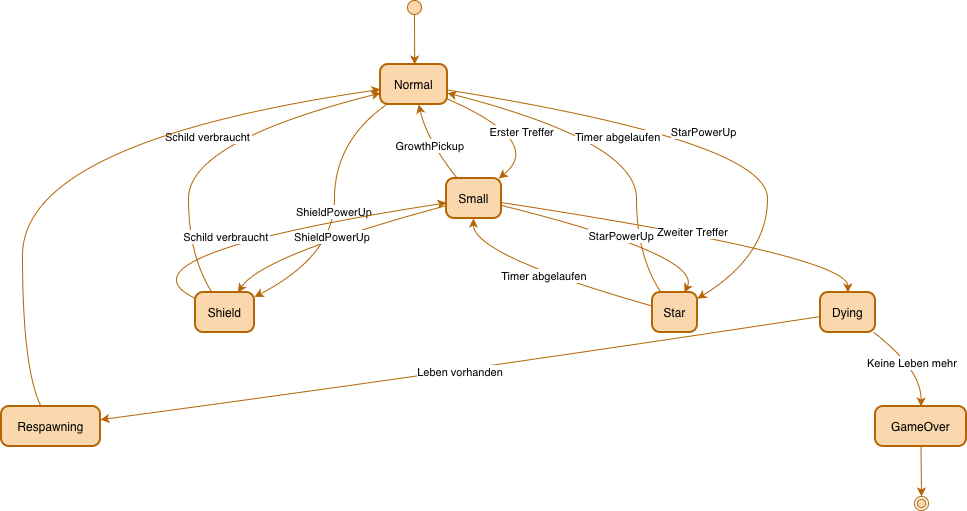

The diagram above was exported from draw.io. Its source (the exported page's mxGraphModel, read from the mxfile embedded in the PNG):
<mxGraphModel dx="1414" dy="832" grid="1" gridSize="10" guides="1" tooltips="1" connect="1" arrows="1" fold="1" page="1" pageScale="1" pageWidth="827" pageHeight="1169" math="0" shadow="0">
  <root>
    <mxCell id="0" />
    <mxCell id="1" parent="0" />
    <mxCell id="NbStYGcIlzvxAa3Q8l6l-1" parent="1" style="ellipse;fillColor=#fad7ac;strokeColor=#b46504;" value="" vertex="1">
      <mxGeometry height="14" width="14" x="426" y="20" as="geometry" />
    </mxCell>
    <mxCell id="NbStYGcIlzvxAa3Q8l6l-2" parent="1" style="rounded=1;arcSize=20;strokeWidth=2;fillColor=#fad7ac;strokeColor=#b46504;" value="Normal" vertex="1">
      <mxGeometry height="40" width="67" x="399" y="84" as="geometry" />
    </mxCell>
    <mxCell id="NbStYGcIlzvxAa3Q8l6l-3" parent="1" style="rounded=1;arcSize=20;strokeWidth=2;fillColor=#fad7ac;strokeColor=#b46504;" value="Small" vertex="1">
      <mxGeometry height="40" width="55" x="465" y="198" as="geometry" />
    </mxCell>
    <mxCell id="NbStYGcIlzvxAa3Q8l6l-4" parent="1" style="rounded=1;arcSize=20;strokeWidth=2;fillColor=#fad7ac;strokeColor=#b46504;" value="Dying" vertex="1">
      <mxGeometry height="40" width="55" x="839" y="312" as="geometry" />
    </mxCell>
    <mxCell id="NbStYGcIlzvxAa3Q8l6l-5" parent="1" style="rounded=1;arcSize=20;strokeWidth=2;fillColor=#fad7ac;strokeColor=#b46504;" value="Shield" vertex="1">
      <mxGeometry height="40" width="59" x="214" y="312" as="geometry" />
    </mxCell>
    <mxCell id="NbStYGcIlzvxAa3Q8l6l-6" parent="1" style="rounded=1;arcSize=20;strokeWidth=2;fillColor=#fad7ac;strokeColor=#b46504;" value="Star" vertex="1">
      <mxGeometry height="40" width="45" x="671" y="312" as="geometry" />
    </mxCell>
    <mxCell id="NbStYGcIlzvxAa3Q8l6l-7" parent="1" style="rounded=1;arcSize=20;strokeWidth=2;fillColor=#fad7ac;strokeColor=#b46504;" value="Respawning" vertex="1">
      <mxGeometry height="40" width="99" x="20" y="426" as="geometry" />
    </mxCell>
    <mxCell id="NbStYGcIlzvxAa3Q8l6l-8" parent="1" style="rounded=1;arcSize=20;strokeWidth=2;fillColor=#fad7ac;strokeColor=#b46504;" value="GameOver" vertex="1">
      <mxGeometry height="40" width="91" x="894" y="426" as="geometry" />
    </mxCell>
    <mxCell id="NbStYGcIlzvxAa3Q8l6l-9" parent="1" style="ellipse;shape=endState;fillColor=#fad7ac;strokeColor=#b46504;" value="" vertex="1">
      <mxGeometry height="14" width="14" x="933" y="516" as="geometry" />
    </mxCell>
    <mxCell id="NbStYGcIlzvxAa3Q8l6l-10" edge="1" parent="1" source="NbStYGcIlzvxAa3Q8l6l-1" style="curved=1;startArrow=none;;fillColor=#fad7ac;;exitX=0.51;exitY=1;entryX=0.51;entryY=0;rounded=0;strokeColor=#b46504;" target="NbStYGcIlzvxAa3Q8l6l-2" value="">
      <mxGeometry relative="1" as="geometry">
        <Array as="points" />
      </mxGeometry>
    </mxCell>
    <mxCell id="NbStYGcIlzvxAa3Q8l6l-11" edge="1" parent="1" source="NbStYGcIlzvxAa3Q8l6l-2" style="curved=1;startArrow=none;;fillColor=#fad7ac;;exitX=1.01;exitY=0.87;entryX=0.95;entryY=0;rounded=0;strokeColor=#b46504;" target="NbStYGcIlzvxAa3Q8l6l-3" value="Erster Treffer">
      <mxGeometry relative="1" as="geometry">
        <Array as="points">
          <mxPoint x="563" y="161" />
        </Array>
      </mxGeometry>
    </mxCell>
    <mxCell id="NbStYGcIlzvxAa3Q8l6l-12" edge="1" parent="1" source="NbStYGcIlzvxAa3Q8l6l-3" style="curved=1;startArrow=none;;fillColor=#fad7ac;;exitX=0.99;exitY=0.6;entryX=0.5;entryY=0;rounded=0;strokeColor=#b46504;" target="NbStYGcIlzvxAa3Q8l6l-4" value="Zweiter Treffer">
      <mxGeometry relative="1" as="geometry">
        <Array as="points">
          <mxPoint x="866" y="275" />
        </Array>
      </mxGeometry>
    </mxCell>
    <mxCell id="NbStYGcIlzvxAa3Q8l6l-13" edge="1" parent="1" source="NbStYGcIlzvxAa3Q8l6l-2" style="curved=1;startArrow=none;;fillColor=#fad7ac;;exitX=0.09;exitY=1;entryX=1;entryY=0.11;rounded=0;strokeColor=#b46504;" target="NbStYGcIlzvxAa3Q8l6l-5" value="ShieldPowerUp">
      <mxGeometry relative="1" as="geometry">
        <Array as="points">
          <mxPoint x="353" y="161" />
          <mxPoint x="353" y="275" />
        </Array>
      </mxGeometry>
    </mxCell>
    <mxCell id="NbStYGcIlzvxAa3Q8l6l-14" edge="1" parent="1" source="NbStYGcIlzvxAa3Q8l6l-5" style="curved=1;startArrow=none;;fillColor=#fad7ac;;exitX=0.28;exitY=0;entryX=0.01;entryY=0.71;rounded=0;strokeColor=#b46504;" target="NbStYGcIlzvxAa3Q8l6l-2" value="Schild verbraucht">
      <mxGeometry relative="1" as="geometry">
        <Array as="points">
          <mxPoint x="207" y="275" />
          <mxPoint x="207" y="161" />
        </Array>
      </mxGeometry>
    </mxCell>
    <mxCell id="NbStYGcIlzvxAa3Q8l6l-15" edge="1" parent="1" source="NbStYGcIlzvxAa3Q8l6l-2" style="curved=1;startArrow=none;;fillColor=#fad7ac;;exitX=1.01;exitY=0.64;entryX=0.99;entryY=0.16;rounded=0;strokeColor=#b46504;" target="NbStYGcIlzvxAa3Q8l6l-6" value="StarPowerUp">
      <mxGeometry relative="1" as="geometry">
        <Array as="points">
          <mxPoint x="786" y="161" />
          <mxPoint x="786" y="275" />
        </Array>
      </mxGeometry>
    </mxCell>
    <mxCell id="NbStYGcIlzvxAa3Q8l6l-16" edge="1" parent="1" source="NbStYGcIlzvxAa3Q8l6l-6" style="curved=1;startArrow=none;;fillColor=#fad7ac;;exitX=0.19;exitY=0;entryX=1.01;entryY=0.72;rounded=0;strokeColor=#b46504;" target="NbStYGcIlzvxAa3Q8l6l-2" value="Timer abgelaufen">
      <mxGeometry relative="1" as="geometry">
        <Array as="points">
          <mxPoint x="655" y="275" />
          <mxPoint x="655" y="161" />
        </Array>
      </mxGeometry>
    </mxCell>
    <mxCell id="NbStYGcIlzvxAa3Q8l6l-17" edge="1" parent="1" source="NbStYGcIlzvxAa3Q8l6l-3" style="curved=1;startArrow=none;;fillColor=#fad7ac;;exitX=-0.01;exitY=0.68;entryX=0.72;entryY=0;rounded=0;strokeColor=#b46504;" target="NbStYGcIlzvxAa3Q8l6l-5" value="ShieldPowerUp">
      <mxGeometry relative="1" as="geometry">
        <Array as="points">
          <mxPoint x="280" y="275" />
        </Array>
      </mxGeometry>
    </mxCell>
    <mxCell id="NbStYGcIlzvxAa3Q8l6l-18" edge="1" parent="1" source="NbStYGcIlzvxAa3Q8l6l-5" style="curved=1;startArrow=none;;fillColor=#fad7ac;;exitX=0;exitY=0.15;entryX=-0.01;entryY=0.61;rounded=0;strokeColor=#b46504;" target="NbStYGcIlzvxAa3Q8l6l-3" value="Schild verbraucht">
      <mxGeometry relative="1" as="geometry">
        <Array as="points">
          <mxPoint x="124" y="275" />
        </Array>
      </mxGeometry>
    </mxCell>
    <mxCell id="NbStYGcIlzvxAa3Q8l6l-19" edge="1" parent="1" source="NbStYGcIlzvxAa3Q8l6l-3" style="curved=1;startArrow=none;;fillColor=#fad7ac;;exitX=0.99;exitY=0.67;entryX=0.71;entryY=0;rounded=0;strokeColor=#b46504;" target="NbStYGcIlzvxAa3Q8l6l-6" value="StarPowerUp">
      <mxGeometry relative="1" as="geometry">
        <Array as="points">
          <mxPoint x="721" y="275" />
        </Array>
      </mxGeometry>
    </mxCell>
    <mxCell id="NbStYGcIlzvxAa3Q8l6l-20" edge="1" parent="1" source="NbStYGcIlzvxAa3Q8l6l-6" style="curved=1;startArrow=none;;fillColor=#fad7ac;;exitX=0;exitY=0.34;entryX=0.49;entryY=1;rounded=0;strokeColor=#b46504;" target="NbStYGcIlzvxAa3Q8l6l-3" value="Timer abgelaufen">
      <mxGeometry relative="1" as="geometry">
        <Array as="points">
          <mxPoint x="492" y="275" />
        </Array>
      </mxGeometry>
    </mxCell>
    <mxCell id="NbStYGcIlzvxAa3Q8l6l-21" edge="1" parent="1" source="NbStYGcIlzvxAa3Q8l6l-3" style="curved=1;startArrow=none;;fillColor=#fad7ac;;exitX=0.2;exitY=0;entryX=0.57;entryY=1;rounded=0;strokeColor=#b46504;" target="NbStYGcIlzvxAa3Q8l6l-2" value="GrowthPickup">
      <mxGeometry relative="1" as="geometry">
        <Array as="points">
          <mxPoint x="446" y="161" />
        </Array>
      </mxGeometry>
    </mxCell>
    <mxCell id="NbStYGcIlzvxAa3Q8l6l-22" edge="1" parent="1" source="NbStYGcIlzvxAa3Q8l6l-4" style="curved=1;startArrow=none;;fillColor=#fad7ac;;exitX=0;exitY=0.6;entryX=1;entryY=0.33;rounded=0;strokeColor=#b46504;" target="NbStYGcIlzvxAa3Q8l6l-7" value="Leben vorhanden">
      <mxGeometry relative="1" as="geometry">
        <Array as="points">
          <mxPoint x="492" y="389" />
        </Array>
      </mxGeometry>
    </mxCell>
    <mxCell id="NbStYGcIlzvxAa3Q8l6l-23" edge="1" parent="1" source="NbStYGcIlzvxAa3Q8l6l-7" style="curved=1;startArrow=none;;fillColor=#fad7ac;;exitX=0.4;exitY=0;entryX=0.01;entryY=0.62;rounded=0;strokeColor=#b46504;" target="NbStYGcIlzvxAa3Q8l6l-2" value="">
      <mxGeometry relative="1" as="geometry">
        <Array as="points">
          <mxPoint x="41" y="389" />
          <mxPoint x="41" y="161" />
        </Array>
      </mxGeometry>
    </mxCell>
    <mxCell id="NbStYGcIlzvxAa3Q8l6l-24" edge="1" parent="1" source="NbStYGcIlzvxAa3Q8l6l-4" style="curved=1;startArrow=none;;fillColor=#fad7ac;;exitX=0.97;exitY=1;entryX=0.5;entryY=0;rounded=0;strokeColor=#b46504;" target="NbStYGcIlzvxAa3Q8l6l-8" value="Keine Leben mehr">
      <mxGeometry relative="1" as="geometry">
        <Array as="points">
          <mxPoint x="940" y="389" />
        </Array>
      </mxGeometry>
    </mxCell>
    <mxCell id="NbStYGcIlzvxAa3Q8l6l-25" edge="1" parent="1" source="NbStYGcIlzvxAa3Q8l6l-8" style="curved=1;startArrow=none;;fillColor=#fad7ac;;exitX=0.5;exitY=1;entryX=0.47;entryY=0;rounded=0;strokeColor=#b46504;" target="NbStYGcIlzvxAa3Q8l6l-9" value="">
      <mxGeometry relative="1" as="geometry">
        <Array as="points" />
      </mxGeometry>
    </mxCell>
  </root>
</mxGraphModel>